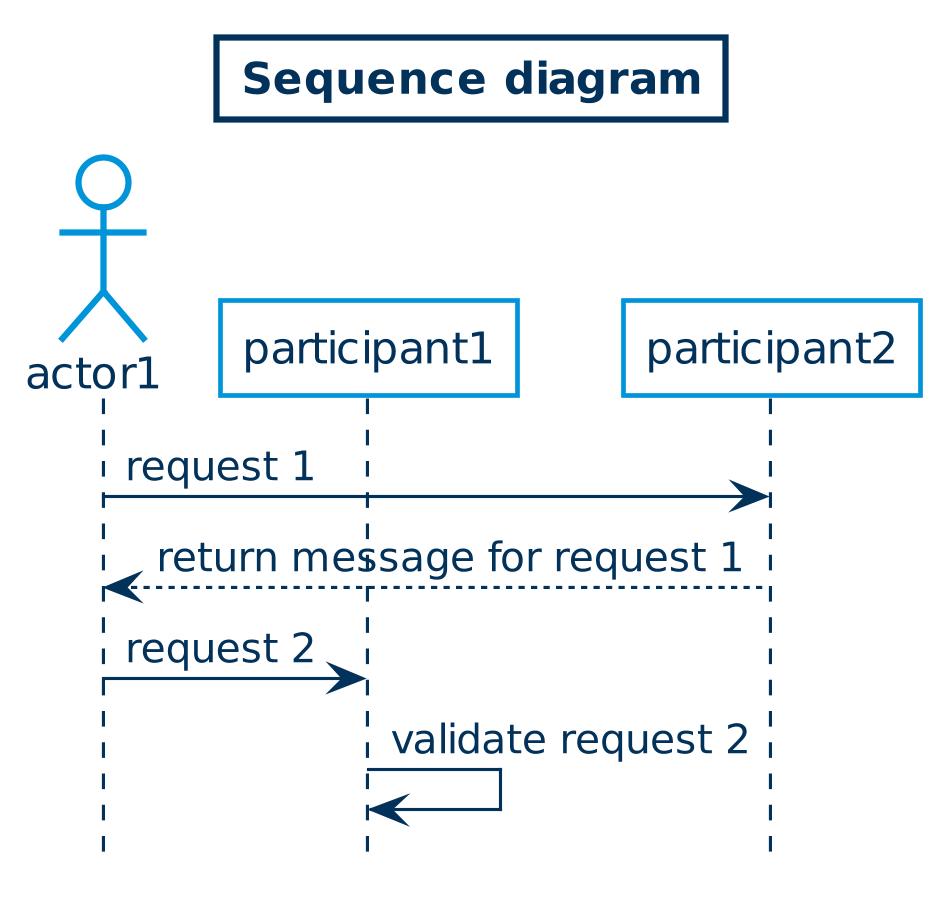

The diagram above was rendered by PlantUML. Its source (embedded in the PNG):
@startuml

hide footbox

skinparam {
    dpi 300
    shadowing false
    backgroundColor white
    defaultFontName Arial
    defaultFontColor #02315A
    ArrowColor #02315A
    ActorBorderColor #0094D8
    ActorBackgroundColor white
    titleBorderThickness 2
    titleBorderColor #02315A

    sequence {
        LifeLineBorderColor #02315A

        ParticipantBorderColor #0094D8
        ParticipantBackgroundColor white

        GroupBorderColor #0094D8
        GroupBackgroundColor #0094D8
        GroupHeaderFontColor white
    }

    usecase {
        BackgroundColor white
        BorderColor #0094D8
    }

    activity {
        StartColor #02315A

        BorderColor #0094D8
        BackgroundColor white

        DiamondBorderColor #0094D8
        DiamondBackgroundColor white

        EndColor #02315A
        EndBorderColor #02315A
    }

    class {
        BackgroundColor white
        BorderColor #0094D8
    }

    package {
        BackgroundColor white
        BorderColor #0094D8
    }

    cloud {
        BackgroundColor white
        BorderColor #0094D8
    }
    
    database {
        BackgroundColor white
        BorderColor #0094D8
    }
}

Title Sequence diagram
actor actor1 as a1 
participant participant1 as p1
participant participant2 as p2 

a1 -> p2: request 1
p2 --> a1: return message for request 1
a1 -> p1: request 2
p1 -> p1: validate request 2

@enduml